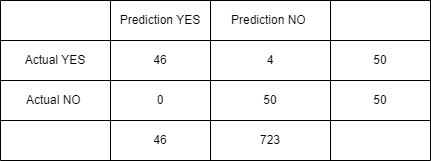

The diagram above was exported from draw.io. Its source (the exported page's mxGraphModel, read from the mxfile embedded in the PNG):
<mxGraphModel dx="1038" dy="539" grid="1" gridSize="10" guides="1" tooltips="1" connect="1" arrows="1" fold="1" page="1" pageScale="1" pageWidth="827" pageHeight="1169" math="0" shadow="0">
  <root>
    <mxCell id="0" />
    <mxCell id="1" parent="0" />
    <mxCell id="H6VYTGz7huDZVh0qhqUv-1" value="" style="shape=table;startSize=0;container=1;collapsible=0;childLayout=tableLayout;" vertex="1" parent="1">
      <mxGeometry x="220" y="200" width="430" height="160" as="geometry" />
    </mxCell>
    <mxCell id="H6VYTGz7huDZVh0qhqUv-2" value="" style="shape=tableRow;horizontal=0;startSize=0;swimlaneHead=0;swimlaneBody=0;top=0;left=0;bottom=0;right=0;collapsible=0;dropTarget=0;fillColor=none;points=[[0,0.5],[1,0.5]];portConstraint=eastwest;" vertex="1" parent="H6VYTGz7huDZVh0qhqUv-1">
      <mxGeometry width="430" height="40" as="geometry" />
    </mxCell>
    <mxCell id="H6VYTGz7huDZVh0qhqUv-3" value="" style="shape=partialRectangle;html=1;whiteSpace=wrap;connectable=0;overflow=hidden;fillColor=none;top=0;left=0;bottom=0;right=0;pointerEvents=1;" vertex="1" parent="H6VYTGz7huDZVh0qhqUv-2">
      <mxGeometry width="110" height="40" as="geometry">
        <mxRectangle width="110" height="40" as="alternateBounds" />
      </mxGeometry>
    </mxCell>
    <mxCell id="H6VYTGz7huDZVh0qhqUv-4" value="Prediction YES" style="shape=partialRectangle;html=1;whiteSpace=wrap;connectable=0;overflow=hidden;fillColor=none;top=0;left=0;bottom=0;right=0;pointerEvents=1;" vertex="1" parent="H6VYTGz7huDZVh0qhqUv-2">
      <mxGeometry x="110" width="100" height="40" as="geometry">
        <mxRectangle width="100" height="40" as="alternateBounds" />
      </mxGeometry>
    </mxCell>
    <mxCell id="H6VYTGz7huDZVh0qhqUv-5" value="Prediction NO&amp;nbsp;" style="shape=partialRectangle;html=1;whiteSpace=wrap;connectable=0;overflow=hidden;fillColor=none;top=0;left=0;bottom=0;right=0;pointerEvents=1;" vertex="1" parent="H6VYTGz7huDZVh0qhqUv-2">
      <mxGeometry x="210" width="120" height="40" as="geometry">
        <mxRectangle width="120" height="40" as="alternateBounds" />
      </mxGeometry>
    </mxCell>
    <mxCell id="H6VYTGz7huDZVh0qhqUv-6" value="" style="shape=partialRectangle;html=1;whiteSpace=wrap;connectable=0;overflow=hidden;fillColor=none;top=0;left=0;bottom=0;right=0;pointerEvents=1;" vertex="1" parent="H6VYTGz7huDZVh0qhqUv-2">
      <mxGeometry x="330" width="100" height="40" as="geometry">
        <mxRectangle width="100" height="40" as="alternateBounds" />
      </mxGeometry>
    </mxCell>
    <mxCell id="H6VYTGz7huDZVh0qhqUv-7" value="" style="shape=tableRow;horizontal=0;startSize=0;swimlaneHead=0;swimlaneBody=0;top=0;left=0;bottom=0;right=0;collapsible=0;dropTarget=0;fillColor=none;points=[[0,0.5],[1,0.5]];portConstraint=eastwest;" vertex="1" parent="H6VYTGz7huDZVh0qhqUv-1">
      <mxGeometry y="40" width="430" height="40" as="geometry" />
    </mxCell>
    <mxCell id="H6VYTGz7huDZVh0qhqUv-8" value="Actual YES" style="shape=partialRectangle;html=1;whiteSpace=wrap;connectable=0;overflow=hidden;fillColor=none;top=0;left=0;bottom=0;right=0;pointerEvents=1;" vertex="1" parent="H6VYTGz7huDZVh0qhqUv-7">
      <mxGeometry width="110" height="40" as="geometry">
        <mxRectangle width="110" height="40" as="alternateBounds" />
      </mxGeometry>
    </mxCell>
    <mxCell id="H6VYTGz7huDZVh0qhqUv-9" value="46" style="shape=partialRectangle;html=1;whiteSpace=wrap;connectable=0;overflow=hidden;fillColor=none;top=0;left=0;bottom=0;right=0;pointerEvents=1;" vertex="1" parent="H6VYTGz7huDZVh0qhqUv-7">
      <mxGeometry x="110" width="100" height="40" as="geometry">
        <mxRectangle width="100" height="40" as="alternateBounds" />
      </mxGeometry>
    </mxCell>
    <mxCell id="H6VYTGz7huDZVh0qhqUv-10" value="4" style="shape=partialRectangle;html=1;whiteSpace=wrap;connectable=0;overflow=hidden;fillColor=none;top=0;left=0;bottom=0;right=0;pointerEvents=1;" vertex="1" parent="H6VYTGz7huDZVh0qhqUv-7">
      <mxGeometry x="210" width="120" height="40" as="geometry">
        <mxRectangle width="120" height="40" as="alternateBounds" />
      </mxGeometry>
    </mxCell>
    <mxCell id="H6VYTGz7huDZVh0qhqUv-11" value="50" style="shape=partialRectangle;html=1;whiteSpace=wrap;connectable=0;overflow=hidden;fillColor=none;top=0;left=0;bottom=0;right=0;pointerEvents=1;" vertex="1" parent="H6VYTGz7huDZVh0qhqUv-7">
      <mxGeometry x="330" width="100" height="40" as="geometry">
        <mxRectangle width="100" height="40" as="alternateBounds" />
      </mxGeometry>
    </mxCell>
    <mxCell id="H6VYTGz7huDZVh0qhqUv-12" value="" style="shape=tableRow;horizontal=0;startSize=0;swimlaneHead=0;swimlaneBody=0;top=0;left=0;bottom=0;right=0;collapsible=0;dropTarget=0;fillColor=none;points=[[0,0.5],[1,0.5]];portConstraint=eastwest;" vertex="1" parent="H6VYTGz7huDZVh0qhqUv-1">
      <mxGeometry y="80" width="430" height="40" as="geometry" />
    </mxCell>
    <mxCell id="H6VYTGz7huDZVh0qhqUv-13" value="Actual NO&amp;nbsp;" style="shape=partialRectangle;html=1;whiteSpace=wrap;connectable=0;overflow=hidden;fillColor=none;top=0;left=0;bottom=0;right=0;pointerEvents=1;" vertex="1" parent="H6VYTGz7huDZVh0qhqUv-12">
      <mxGeometry width="110" height="40" as="geometry">
        <mxRectangle width="110" height="40" as="alternateBounds" />
      </mxGeometry>
    </mxCell>
    <mxCell id="H6VYTGz7huDZVh0qhqUv-14" value="0" style="shape=partialRectangle;html=1;whiteSpace=wrap;connectable=0;overflow=hidden;fillColor=none;top=0;left=0;bottom=0;right=0;pointerEvents=1;" vertex="1" parent="H6VYTGz7huDZVh0qhqUv-12">
      <mxGeometry x="110" width="100" height="40" as="geometry">
        <mxRectangle width="100" height="40" as="alternateBounds" />
      </mxGeometry>
    </mxCell>
    <mxCell id="H6VYTGz7huDZVh0qhqUv-15" value="50" style="shape=partialRectangle;html=1;whiteSpace=wrap;connectable=0;overflow=hidden;fillColor=none;top=0;left=0;bottom=0;right=0;pointerEvents=1;" vertex="1" parent="H6VYTGz7huDZVh0qhqUv-12">
      <mxGeometry x="210" width="120" height="40" as="geometry">
        <mxRectangle width="120" height="40" as="alternateBounds" />
      </mxGeometry>
    </mxCell>
    <mxCell id="H6VYTGz7huDZVh0qhqUv-16" value="50" style="shape=partialRectangle;html=1;whiteSpace=wrap;connectable=0;overflow=hidden;fillColor=none;top=0;left=0;bottom=0;right=0;pointerEvents=1;" vertex="1" parent="H6VYTGz7huDZVh0qhqUv-12">
      <mxGeometry x="330" width="100" height="40" as="geometry">
        <mxRectangle width="100" height="40" as="alternateBounds" />
      </mxGeometry>
    </mxCell>
    <mxCell id="H6VYTGz7huDZVh0qhqUv-17" value="" style="shape=tableRow;horizontal=0;startSize=0;swimlaneHead=0;swimlaneBody=0;top=0;left=0;bottom=0;right=0;collapsible=0;dropTarget=0;fillColor=none;points=[[0,0.5],[1,0.5]];portConstraint=eastwest;" vertex="1" parent="H6VYTGz7huDZVh0qhqUv-1">
      <mxGeometry y="120" width="430" height="40" as="geometry" />
    </mxCell>
    <mxCell id="H6VYTGz7huDZVh0qhqUv-18" value="" style="shape=partialRectangle;html=1;whiteSpace=wrap;connectable=0;overflow=hidden;fillColor=none;top=0;left=0;bottom=0;right=0;pointerEvents=1;" vertex="1" parent="H6VYTGz7huDZVh0qhqUv-17">
      <mxGeometry width="110" height="40" as="geometry">
        <mxRectangle width="110" height="40" as="alternateBounds" />
      </mxGeometry>
    </mxCell>
    <mxCell id="H6VYTGz7huDZVh0qhqUv-19" value="46" style="shape=partialRectangle;html=1;whiteSpace=wrap;connectable=0;overflow=hidden;fillColor=none;top=0;left=0;bottom=0;right=0;pointerEvents=1;" vertex="1" parent="H6VYTGz7huDZVh0qhqUv-17">
      <mxGeometry x="110" width="100" height="40" as="geometry">
        <mxRectangle width="100" height="40" as="alternateBounds" />
      </mxGeometry>
    </mxCell>
    <mxCell id="H6VYTGz7huDZVh0qhqUv-20" value="723" style="shape=partialRectangle;html=1;whiteSpace=wrap;connectable=0;overflow=hidden;fillColor=none;top=0;left=0;bottom=0;right=0;pointerEvents=1;" vertex="1" parent="H6VYTGz7huDZVh0qhqUv-17">
      <mxGeometry x="210" width="120" height="40" as="geometry">
        <mxRectangle width="120" height="40" as="alternateBounds" />
      </mxGeometry>
    </mxCell>
    <mxCell id="H6VYTGz7huDZVh0qhqUv-21" value="" style="shape=partialRectangle;html=1;whiteSpace=wrap;connectable=0;overflow=hidden;fillColor=none;top=0;left=0;bottom=0;right=0;pointerEvents=1;" vertex="1" parent="H6VYTGz7huDZVh0qhqUv-17">
      <mxGeometry x="330" width="100" height="40" as="geometry">
        <mxRectangle width="100" height="40" as="alternateBounds" />
      </mxGeometry>
    </mxCell>
  </root>
</mxGraphModel>